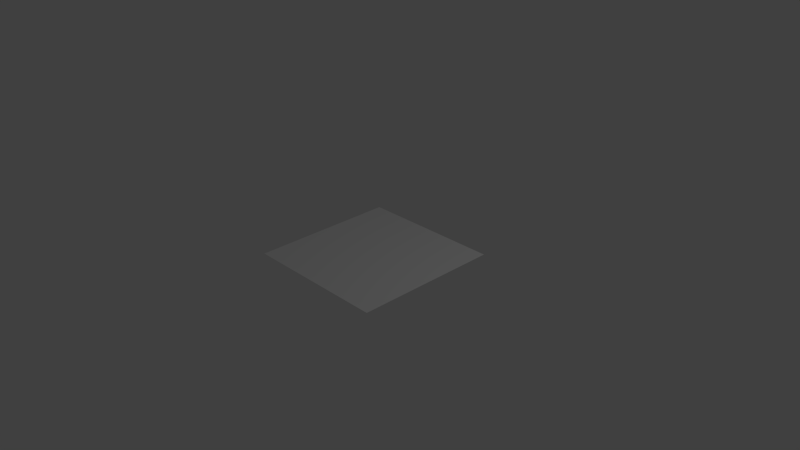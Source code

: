 # Source: Desk.blend  (saved by Blender 2.66.0; exported with 4.5.12 LTS)
import bpy
from mathutils import Matrix  # noqa: F401  (used for matrix-valued properties, if any)

bpy.ops.wm.read_factory_settings(use_empty=True)
scene = bpy.context.scene
scene.name = 'Scene'

# ---- collections
col_collection_1 = bpy.data.collections.new('Collection 1'); scene.collection.children.link(col_collection_1)

# ---- materials (node trees are filled in below, after node groups)
mat_material_001 = bpy.data.materials.new('Material.001')
mat_material_001.alpha_threshold = 0.0
mat_material_001.use_transparent_shadow = False
mat_material_001.roughness = 0.5
mat_material_001.specular_intensity = 0.0
mat_material_001.line_color = (0.0, 0.0, 0.0, 1.0)

# ---- material node trees

# ---- world
world_world = bpy.data.worlds.new('World'); scene.world = world_world
world_world.color = (0.05088, 0.05088, 0.05088)
world_world.use_sun_shadow = False
world_world.sun_shadow_jitter_overblur = 0.0
world_world.cycles.sampling_method = 'MANUAL'
world_world.cycles.sample_map_resolution = 256

# ---- cameras
cam_camera = bpy.data.cameras.new('Camera')
cam_camera.clip_end = 100.0
cam_camera.lens = 35.0
cam_camera.sensor_width = 32.0
cam_camera.sensor_height = 18.0
cam_camera.ortho_scale = 7.314
cam_camera.dof.focus_distance = 0.0
cam_camera.dof.aperture_fstop = 128.0

# ---- lights
light_lamp = bpy.data.lights.new('Lamp', 'POINT')
light_lamp.transmission_factor = 0.0
light_lamp.cutoff_distance = 30.0
light_lamp.energy = 100.0
light_lamp.shadow_buffer_clip_start = 1.001
light_lamp.shadow_soft_size = 0.1
light_lamp.shadow_maximum_resolution = 0.006
light_lamp.use_absolute_resolution = True
light_lamp.cycles.use_multiple_importance_sampling = False

# ---- meshes
me_plane = bpy.data.meshes.new('Plane')
me_plane.from_pydata([(1.0, -1.0, 0.0), (-1.0, -1.0, 0.0), (1.0, 1.0, 0.0), (-1.0, 1.0, 0.0)], [], [(1, 0, 2, 3)])
_uv = me_plane.uv_layers.new(name='UV coord')
_uv.uv.foreach_set('vector', [8.446e-05, 8.443e-05, 0.713, 8.443e-05, 0.713, 0.9999, 8.443e-05, 0.9999])
me_plane.materials.append(mat_material_001)
me_plane.use_remesh_preserve_volume = False
me_plane.use_remesh_preserve_attributes = False
me_plane.use_mirror_vertex_groups = False
me_plane.update()

# ---- objects
ob_plane = bpy.data.objects.new('Plane', me_plane)
ob_lamp = bpy.data.objects.new('Lamp', light_lamp)
ob_camera = bpy.data.objects.new('Camera', cam_camera)

# ---- transforms, parenting, visibility, modifiers, constraints
ob_plane.location = (0.0, 0.0, 0.0)
ob_plane.lineart.crease_threshold = 0.0
ob_lamp.location = (4.076, 1.005, 5.904)
ob_lamp.rotation_euler = (0.6503, 0.05522, 1.866)
ob_lamp.lock_rotations_4d = False
ob_lamp.empty_display_type = 'ARROWS'
ob_lamp.color = (0.0, 0.0, 0.0, 0.0)
ob_lamp.lineart.crease_threshold = 0.0
ob_camera.location = (7.481, -6.508, 5.344)
ob_camera.rotation_euler = (1.109, 0.01082, 0.8149)
ob_camera.lock_rotations_4d = False
ob_camera.empty_display_type = 'ARROWS'
ob_camera.color = (0.0, 0.0, 0.0, 0.0)
ob_camera.display_type = 'WIRE'
ob_camera.lineart.crease_threshold = 0.0

# ---- collection membership
col_collection_1.objects.link(ob_plane)
col_collection_1.objects.link(ob_lamp)
col_collection_1.objects.link(ob_camera)

# ---- scene / render settings (as saved in the file)
scene.camera = ob_camera
scene.frame_start = 1; scene.frame_end = 250; scene.frame_set(1)
scene.render.engine = 'BLENDER_EEVEE_NEXT'
scene.render.image_settings.color_mode = 'RGB'
scene.render.image_settings.compression = 90
scene.render.resolution_percentage = 50
scene.render.dither_intensity = 0.0
scene.render.bake_margin = 2
scene.cycles.use_denoising = False
scene.cycles.samples = 10
scene.cycles.sampling_pattern = 'TABULATED_SOBOL'
scene.cycles.light_sampling_threshold = 0.0
scene.cycles.use_adaptive_sampling = False
scene.cycles.use_light_tree = False
scene.cycles.blur_glossy = 0.0
scene.cycles.volume_bounces = 1
scene.cycles.pixel_filter_type = 'GAUSSIAN'
scene.cycles.sample_clamp_indirect = 0.0
scene.view_settings.view_transform = 'Standard'
bpy.context.view_layer.update()
